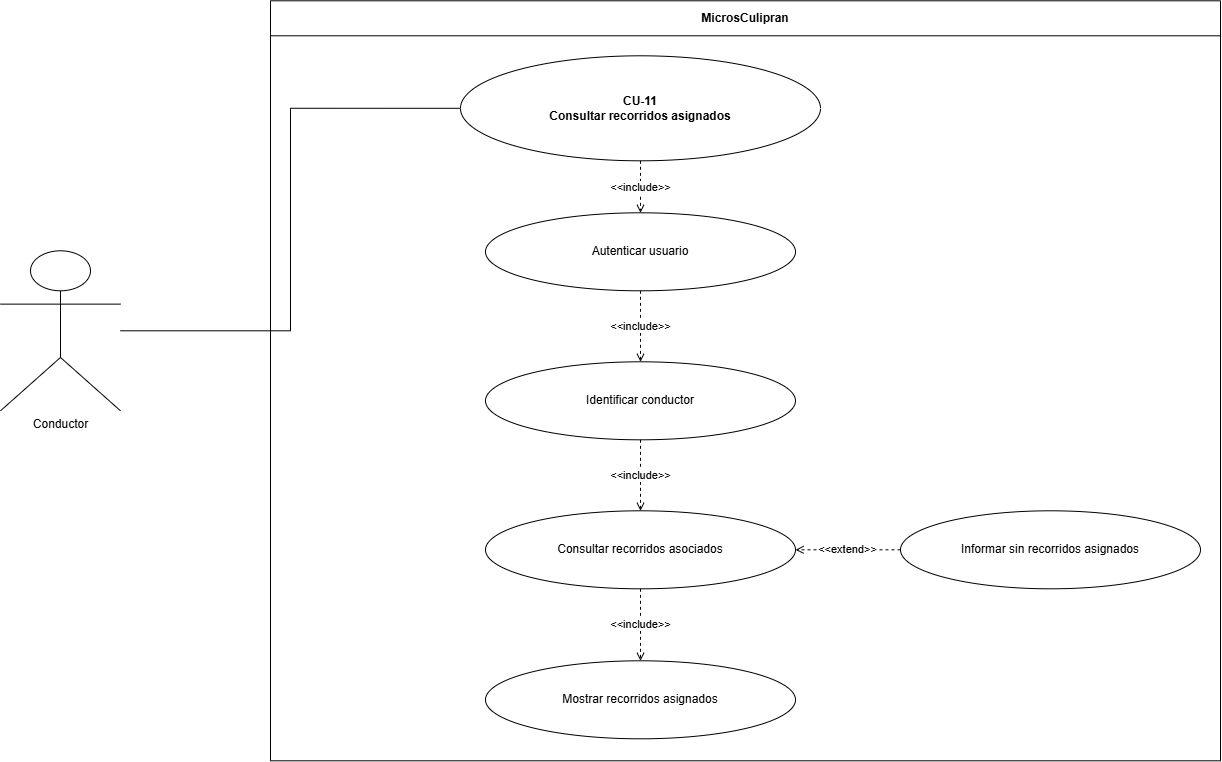

The diagram above was exported from draw.io. Its source (the exported page's mxGraphModel, read from the mxfile embedded in the PNG):
<mxGraphModel dx="1488" dy="782" grid="1" gridSize="10" guides="1" tooltips="1" connect="1" arrows="1" fold="1" page="1" pageScale="1" pageWidth="1400" pageHeight="1000" math="0" shadow="0">
  <root>
    <mxCell id="0" />
    <mxCell id="1" parent="0" />
    <mxCell id="sys" parent="1" style="swimlane;fontStyle=1;horizontal=1;startSize=35;html=1;whiteSpace=wrap;strokeColor=#000000;fillColor=#ffffff;" value="MicrosCulipran" vertex="1">
      <mxGeometry height="760" width="950" x="340" y="60" as="geometry" />
    </mxCell>
    <mxCell id="ext0" parent="sys" style="ellipse;whiteSpace=wrap;html=1;strokeColor=#000000;fillColor=#ffffff;" value="Informar sin recorridos asignados" vertex="1">
      <mxGeometry height="78" width="300" x="630" y="510" as="geometry" />
    </mxCell>
    <mxCell id="inc3" parent="sys" style="ellipse;whiteSpace=wrap;html=1;strokeColor=#000000;fillColor=#ffffff;" value="Mostrar recorridos asignados" vertex="1">
      <mxGeometry height="78" width="310" x="215" y="660" as="geometry" />
    </mxCell>
    <mxCell id="inc2" parent="sys" style="ellipse;whiteSpace=wrap;html=1;strokeColor=#000000;fillColor=#ffffff;" value="Consultar recorridos asociados" vertex="1">
      <mxGeometry height="78" width="310" x="215" y="510" as="geometry" />
    </mxCell>
    <mxCell id="inc0" parent="sys" style="ellipse;whiteSpace=wrap;html=1;strokeColor=#000000;fillColor=#ffffff;" value="Autenticar usuario" vertex="1">
      <mxGeometry height="78" width="310" x="215" y="212" as="geometry" />
    </mxCell>
    <mxCell id="einc3" edge="1" parent="sys" source="inc2" style="edgeStyle=orthogonalEdgeStyle;rounded=0;html=1;endArrow=open;endFill=0;startArrow=none;strokeColor=#000000;dashed=1;exitX=0.5;exitY=1;exitDx=0;exitDy=0;" target="inc3" value="&amp;lt;&amp;lt;include&amp;gt;&amp;gt;">
      <mxGeometry relative="1" as="geometry" />
    </mxCell>
    <mxCell id="eext0" edge="1" parent="sys" source="ext0" style="edgeStyle=orthogonalEdgeStyle;rounded=0;html=1;endArrow=open;endFill=0;startArrow=none;strokeColor=#000000;dashed=1;entryX=1;entryY=0.5;entryDx=0;entryDy=0;" target="inc2" value="&amp;lt;&amp;lt;extend&amp;gt;&amp;gt;">
      <mxGeometry relative="1" as="geometry" />
    </mxCell>
    <mxCell id="inc1" parent="sys" style="ellipse;whiteSpace=wrap;html=1;strokeColor=#000000;fillColor=#ffffff;" value="Identificar conductor" vertex="1">
      <mxGeometry height="78" width="310" x="215" y="361" as="geometry" />
    </mxCell>
    <mxCell id="einc1" edge="1" parent="sys" source="inc0" style="edgeStyle=orthogonalEdgeStyle;rounded=0;html=1;endArrow=open;endFill=0;startArrow=none;strokeColor=#000000;dashed=1;exitX=0.5;exitY=1;exitDx=0;exitDy=0;" target="inc1" value="&amp;lt;&amp;lt;include&amp;gt;&amp;gt;">
      <mxGeometry relative="1" as="geometry" />
    </mxCell>
    <mxCell id="einc2" edge="1" parent="sys" source="inc1" style="edgeStyle=orthogonalEdgeStyle;rounded=0;html=1;endArrow=open;endFill=0;startArrow=none;strokeColor=#000000;dashed=1;exitX=0.5;exitY=1;exitDx=0;exitDy=0;" target="inc2" value="&amp;lt;&amp;lt;include&amp;gt;&amp;gt;">
      <mxGeometry relative="1" as="geometry" />
    </mxCell>
    <mxCell id="actor" parent="1" style="shape=umlActor;verticalLabelPosition=bottom;verticalAlign=top;html=1;outlineConnect=0;strokeColor=#000000;fillColor=#ffffff;" value="Conductor" vertex="1">
      <mxGeometry height="160" width="120" x="70" y="310" as="geometry" />
    </mxCell>
    <mxCell id="main" parent="1" style="ellipse;whiteSpace=wrap;html=1;strokeColor=#000000;fillColor=#ffffff;fontStyle=1;" value="CU-11&#10;Consultar recorridos asignados" vertex="1">
      <mxGeometry height="105" width="360" x="530" y="115" as="geometry" />
    </mxCell>
    <mxCell id="assoc" edge="1" parent="1" source="actor" style="edgeStyle=orthogonalEdgeStyle;rounded=0;html=1;endArrow=none;startArrow=none;strokeColor=#000000;entryX=0;entryY=0.5;entryDx=0;entryDy=0;" target="main">
      <mxGeometry relative="1" as="geometry" />
    </mxCell>
    <mxCell id="einc0" edge="1" parent="1" source="main" style="edgeStyle=orthogonalEdgeStyle;rounded=0;html=1;endArrow=open;endFill=0;startArrow=none;strokeColor=#000000;dashed=1;" target="inc0" value="&amp;lt;&amp;lt;include&amp;gt;&amp;gt;">
      <mxGeometry relative="1" as="geometry" />
    </mxCell>
  </root>
</mxGraphModel>